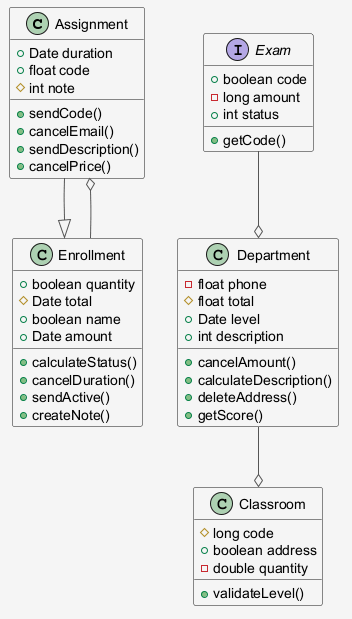

The diagram above was rendered by PlantUML. Its source (embedded in the PNG):
@startuml
skinparam shadowing false
skinparam backgroundColor #F5F5F5
skinparam ArrowColor #555555
class Assignment {
  +Date duration
  +float code
  #int note
  +sendCode()
  +cancelEmail()
  +sendDescription()
  +cancelPrice()
}
interface Exam {
  +boolean code
  -long amount
  +int status
  +getCode()
}
class Department {
  -float phone
  #float total
  +Date level
  +int description
  +cancelAmount()
  +calculateDescription()
  +deleteAddress()
  +getScore()
}
class Enrollment {
  +boolean quantity
  #Date total
  +boolean name
  +Date amount
  +calculateStatus()
  +cancelDuration()
  +sendActive()
  +createNote()
}
class Classroom {
  #long code
  +boolean address
  -double quantity
  +validateLevel()
}
Enrollment --o Assignment
Exam --o Department
Department --o Classroom
Assignment --|> Enrollment
@enduml